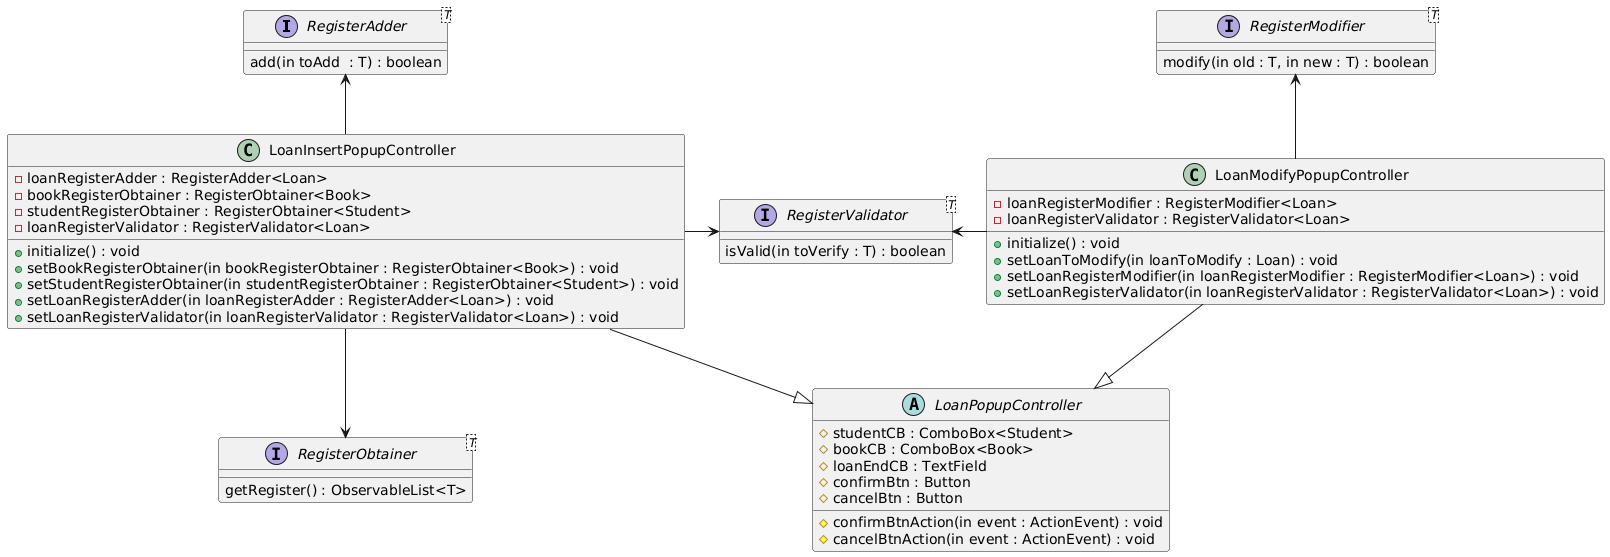

The diagram above was rendered by PlantUML. Its source (embedded in the PNG):
@startuml
'''''''''''''''''''''''''''''''''''''''''''''''''''''''''''''''''''''''''''''''''''''''INIZIO INTERFACCE

interface RegisterAdder<T>{
add(in toAdd  : T) : boolean
}

interface RegisterModifier<T>{
modify(in old : T, in new : T) : boolean
}

interface RegisterValidator<T>{
isValid(in toVerify : T) : boolean
}

interface RegisterObtainer<T>{
getRegister() : ObservableList<T>
}


'''''''''''''''''''''''''''''''''''''''''''''''''''''''''''''''''''''''''''''''''''''''INIZIO INSERT POPUP




class LoanInsertPopupController{
+initialize() : void
-loanRegisterAdder : RegisterAdder<Loan>
+setBookRegisterObtainer(in bookRegisterObtainer : RegisterObtainer<Book>) : void
+setStudentRegisterObtainer(in studentRegisterObtainer : RegisterObtainer<Student>) : void
+setLoanRegisterAdder(in loanRegisterAdder : RegisterAdder<Loan>) : void
+setLoanRegisterValidator(in loanRegisterValidator : RegisterValidator<Loan>) : void
-bookRegisterObtainer : RegisterObtainer<Book>
-studentRegisterObtainer : RegisterObtainer<Student>
-loanRegisterValidator : RegisterValidator<Loan>


}




'''''''''''''''''''''''''''''''''''''''''''''''''''''''''''''''''''''''''''''''''''''''INIZIO MODIFY POPUP





class LoanModifyPopupController{
+initialize() : void
+setLoanToModify(in loanToModify : Loan) : void
-loanRegisterModifier : RegisterModifier<Loan>
-loanRegisterValidator : RegisterValidator<Loan>
+setLoanRegisterModifier(in loanRegisterModifier : RegisterModifier<Loan>) : void
+setLoanRegisterValidator(in loanRegisterValidator : RegisterValidator<Loan>) : void
}




abstract class LoanPopupController{
#studentCB : ComboBox<Student>
#bookCB : ComboBox<Book>
#loanEndCB : TextField
#confirmBtn : Button
#cancelBtn : Button

#confirmBtnAction(in event : ActionEvent) : void
#cancelBtnAction(in event : ActionEvent) : void
}


'''''''''''''''''''''''''''''''''''''''''''''''''''''''''''''''''''''''''''''''''''''''''''INIZIO COLLEGAMENTI
LoanInsertPopupController -d-|> LoanPopupController
LoanModifyPopupController -d-|> LoanPopupController

LoanInsertPopupController -r-> RegisterValidator
LoanInsertPopupController -u-> RegisterAdder
LoanInsertPopupController -d-> RegisterObtainer


LoanModifyPopupController -l-> RegisterValidator
LoanModifyPopupController -u-> RegisterModifier
@enduml